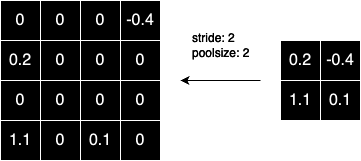

The diagram above was exported from draw.io. Its source (the exported page's mxGraphModel, read from the mxfile embedded in the PNG):
<mxGraphModel dx="954" dy="530" grid="1" gridSize="10" guides="1" tooltips="1" connect="1" arrows="1" fold="1" page="1" pageScale="1" pageWidth="827" pageHeight="1169" math="0" shadow="0">
  <root>
    <mxCell id="0" />
    <mxCell id="1" parent="0" />
    <mxCell id="Dakot4c7jaOE5bHxdJPR-137" value="" style="shape=table;startSize=0;container=1;collapsible=0;childLayout=tableLayout;fontSize=16;" parent="1" vertex="1">
      <mxGeometry x="120" y="280" width="80" height="80" as="geometry" />
    </mxCell>
    <mxCell id="Dakot4c7jaOE5bHxdJPR-138" value="" style="shape=tableRow;horizontal=0;startSize=0;swimlaneHead=0;swimlaneBody=0;strokeColor=inherit;top=0;left=0;bottom=0;right=0;collapsible=0;dropTarget=0;fillColor=none;points=[[0,0.5],[1,0.5]];portConstraint=eastwest;fontSize=16;" parent="Dakot4c7jaOE5bHxdJPR-137" vertex="1">
      <mxGeometry width="80" height="40" as="geometry" />
    </mxCell>
    <mxCell id="Dakot4c7jaOE5bHxdJPR-139" value="0" style="shape=partialRectangle;html=1;whiteSpace=wrap;connectable=0;strokeColor=inherit;overflow=hidden;fillColor=none;top=0;left=0;bottom=0;right=0;pointerEvents=1;fontSize=16;" parent="Dakot4c7jaOE5bHxdJPR-138" vertex="1">
      <mxGeometry width="40" height="40" as="geometry">
        <mxRectangle width="40" height="40" as="alternateBounds" />
      </mxGeometry>
    </mxCell>
    <mxCell id="Dakot4c7jaOE5bHxdJPR-140" value="0" style="shape=partialRectangle;html=1;whiteSpace=wrap;connectable=0;strokeColor=inherit;overflow=hidden;fillColor=none;top=0;left=0;bottom=0;right=0;pointerEvents=1;fontSize=16;" parent="Dakot4c7jaOE5bHxdJPR-138" vertex="1">
      <mxGeometry x="40" width="40" height="40" as="geometry">
        <mxRectangle width="40" height="40" as="alternateBounds" />
      </mxGeometry>
    </mxCell>
    <mxCell id="Dakot4c7jaOE5bHxdJPR-142" value="" style="shape=tableRow;horizontal=0;startSize=0;swimlaneHead=0;swimlaneBody=0;strokeColor=inherit;top=0;left=0;bottom=0;right=0;collapsible=0;dropTarget=0;fillColor=none;points=[[0,0.5],[1,0.5]];portConstraint=eastwest;fontSize=16;" parent="Dakot4c7jaOE5bHxdJPR-137" vertex="1">
      <mxGeometry y="40" width="80" height="40" as="geometry" />
    </mxCell>
    <mxCell id="Dakot4c7jaOE5bHxdJPR-143" value="0.2" style="shape=partialRectangle;html=1;whiteSpace=wrap;connectable=0;strokeColor=inherit;overflow=hidden;fillColor=none;top=0;left=0;bottom=0;right=0;pointerEvents=1;fontSize=16;" parent="Dakot4c7jaOE5bHxdJPR-142" vertex="1">
      <mxGeometry width="40" height="40" as="geometry">
        <mxRectangle width="40" height="40" as="alternateBounds" />
      </mxGeometry>
    </mxCell>
    <mxCell id="Dakot4c7jaOE5bHxdJPR-144" value="0" style="shape=partialRectangle;html=1;whiteSpace=wrap;connectable=0;strokeColor=inherit;overflow=hidden;fillColor=none;top=0;left=0;bottom=0;right=0;pointerEvents=1;fontSize=16;" parent="Dakot4c7jaOE5bHxdJPR-142" vertex="1">
      <mxGeometry x="40" width="40" height="40" as="geometry">
        <mxRectangle width="40" height="40" as="alternateBounds" />
      </mxGeometry>
    </mxCell>
    <mxCell id="Dakot4c7jaOE5bHxdJPR-163" value="" style="shape=table;startSize=0;container=1;collapsible=0;childLayout=tableLayout;fontSize=16;" parent="1" vertex="1">
      <mxGeometry x="200" y="280" width="80" height="80" as="geometry" />
    </mxCell>
    <mxCell id="Dakot4c7jaOE5bHxdJPR-164" value="" style="shape=tableRow;horizontal=0;startSize=0;swimlaneHead=0;swimlaneBody=0;strokeColor=inherit;top=0;left=0;bottom=0;right=0;collapsible=0;dropTarget=0;fillColor=none;points=[[0,0.5],[1,0.5]];portConstraint=eastwest;fontSize=16;" parent="Dakot4c7jaOE5bHxdJPR-163" vertex="1">
      <mxGeometry width="80" height="40" as="geometry" />
    </mxCell>
    <mxCell id="Dakot4c7jaOE5bHxdJPR-165" value="0" style="shape=partialRectangle;html=1;whiteSpace=wrap;connectable=0;strokeColor=inherit;overflow=hidden;fillColor=none;top=0;left=0;bottom=0;right=0;pointerEvents=1;fontSize=16;" parent="Dakot4c7jaOE5bHxdJPR-164" vertex="1">
      <mxGeometry width="40" height="40" as="geometry">
        <mxRectangle width="40" height="40" as="alternateBounds" />
      </mxGeometry>
    </mxCell>
    <mxCell id="Dakot4c7jaOE5bHxdJPR-166" value="-0.4" style="shape=partialRectangle;html=1;whiteSpace=wrap;connectable=0;strokeColor=inherit;overflow=hidden;fillColor=none;top=0;left=0;bottom=0;right=0;pointerEvents=1;fontSize=16;" parent="Dakot4c7jaOE5bHxdJPR-164" vertex="1">
      <mxGeometry x="40" width="40" height="40" as="geometry">
        <mxRectangle width="40" height="40" as="alternateBounds" />
      </mxGeometry>
    </mxCell>
    <mxCell id="Dakot4c7jaOE5bHxdJPR-167" value="" style="shape=tableRow;horizontal=0;startSize=0;swimlaneHead=0;swimlaneBody=0;strokeColor=inherit;top=0;left=0;bottom=0;right=0;collapsible=0;dropTarget=0;fillColor=none;points=[[0,0.5],[1,0.5]];portConstraint=eastwest;fontSize=16;" parent="Dakot4c7jaOE5bHxdJPR-163" vertex="1">
      <mxGeometry y="40" width="80" height="40" as="geometry" />
    </mxCell>
    <mxCell id="Dakot4c7jaOE5bHxdJPR-168" value="0" style="shape=partialRectangle;html=1;whiteSpace=wrap;connectable=0;strokeColor=inherit;overflow=hidden;fillColor=none;top=0;left=0;bottom=0;right=0;pointerEvents=1;fontSize=16;" parent="Dakot4c7jaOE5bHxdJPR-167" vertex="1">
      <mxGeometry width="40" height="40" as="geometry">
        <mxRectangle width="40" height="40" as="alternateBounds" />
      </mxGeometry>
    </mxCell>
    <mxCell id="Dakot4c7jaOE5bHxdJPR-169" value="0" style="shape=partialRectangle;html=1;whiteSpace=wrap;connectable=0;strokeColor=inherit;overflow=hidden;fillColor=none;top=0;left=0;bottom=0;right=0;pointerEvents=1;fontSize=16;" parent="Dakot4c7jaOE5bHxdJPR-167" vertex="1">
      <mxGeometry x="40" width="40" height="40" as="geometry">
        <mxRectangle width="40" height="40" as="alternateBounds" />
      </mxGeometry>
    </mxCell>
    <mxCell id="Dakot4c7jaOE5bHxdJPR-170" value="" style="shape=table;startSize=0;container=1;collapsible=0;childLayout=tableLayout;fontSize=16;" parent="1" vertex="1">
      <mxGeometry x="120" y="360" width="80" height="80" as="geometry" />
    </mxCell>
    <mxCell id="Dakot4c7jaOE5bHxdJPR-171" value="" style="shape=tableRow;horizontal=0;startSize=0;swimlaneHead=0;swimlaneBody=0;strokeColor=inherit;top=0;left=0;bottom=0;right=0;collapsible=0;dropTarget=0;fillColor=none;points=[[0,0.5],[1,0.5]];portConstraint=eastwest;fontSize=16;" parent="Dakot4c7jaOE5bHxdJPR-170" vertex="1">
      <mxGeometry width="80" height="40" as="geometry" />
    </mxCell>
    <mxCell id="Dakot4c7jaOE5bHxdJPR-172" value="0" style="shape=partialRectangle;html=1;whiteSpace=wrap;connectable=0;strokeColor=inherit;overflow=hidden;fillColor=none;top=0;left=0;bottom=0;right=0;pointerEvents=1;fontSize=16;" parent="Dakot4c7jaOE5bHxdJPR-171" vertex="1">
      <mxGeometry width="40" height="40" as="geometry">
        <mxRectangle width="40" height="40" as="alternateBounds" />
      </mxGeometry>
    </mxCell>
    <mxCell id="Dakot4c7jaOE5bHxdJPR-173" value="0" style="shape=partialRectangle;html=1;whiteSpace=wrap;connectable=0;strokeColor=inherit;overflow=hidden;fillColor=none;top=0;left=0;bottom=0;right=0;pointerEvents=1;fontSize=16;" parent="Dakot4c7jaOE5bHxdJPR-171" vertex="1">
      <mxGeometry x="40" width="40" height="40" as="geometry">
        <mxRectangle width="40" height="40" as="alternateBounds" />
      </mxGeometry>
    </mxCell>
    <mxCell id="Dakot4c7jaOE5bHxdJPR-174" value="" style="shape=tableRow;horizontal=0;startSize=0;swimlaneHead=0;swimlaneBody=0;strokeColor=inherit;top=0;left=0;bottom=0;right=0;collapsible=0;dropTarget=0;fillColor=none;points=[[0,0.5],[1,0.5]];portConstraint=eastwest;fontSize=16;" parent="Dakot4c7jaOE5bHxdJPR-170" vertex="1">
      <mxGeometry y="40" width="80" height="40" as="geometry" />
    </mxCell>
    <mxCell id="Dakot4c7jaOE5bHxdJPR-175" value="1.1" style="shape=partialRectangle;html=1;whiteSpace=wrap;connectable=0;strokeColor=inherit;overflow=hidden;fillColor=none;top=0;left=0;bottom=0;right=0;pointerEvents=1;fontSize=16;" parent="Dakot4c7jaOE5bHxdJPR-174" vertex="1">
      <mxGeometry width="40" height="40" as="geometry">
        <mxRectangle width="40" height="40" as="alternateBounds" />
      </mxGeometry>
    </mxCell>
    <mxCell id="Dakot4c7jaOE5bHxdJPR-176" value="0" style="shape=partialRectangle;html=1;whiteSpace=wrap;connectable=0;strokeColor=inherit;overflow=hidden;fillColor=none;top=0;left=0;bottom=0;right=0;pointerEvents=1;fontSize=16;" parent="Dakot4c7jaOE5bHxdJPR-174" vertex="1">
      <mxGeometry x="40" width="40" height="40" as="geometry">
        <mxRectangle width="40" height="40" as="alternateBounds" />
      </mxGeometry>
    </mxCell>
    <mxCell id="Dakot4c7jaOE5bHxdJPR-177" value="" style="shape=table;startSize=0;container=1;collapsible=0;childLayout=tableLayout;fontSize=16;" parent="1" vertex="1">
      <mxGeometry x="200" y="360" width="80" height="80" as="geometry" />
    </mxCell>
    <mxCell id="Dakot4c7jaOE5bHxdJPR-178" value="" style="shape=tableRow;horizontal=0;startSize=0;swimlaneHead=0;swimlaneBody=0;strokeColor=inherit;top=0;left=0;bottom=0;right=0;collapsible=0;dropTarget=0;fillColor=none;points=[[0,0.5],[1,0.5]];portConstraint=eastwest;fontSize=16;" parent="Dakot4c7jaOE5bHxdJPR-177" vertex="1">
      <mxGeometry width="80" height="40" as="geometry" />
    </mxCell>
    <mxCell id="Dakot4c7jaOE5bHxdJPR-179" value="0" style="shape=partialRectangle;html=1;whiteSpace=wrap;connectable=0;strokeColor=inherit;overflow=hidden;fillColor=none;top=0;left=0;bottom=0;right=0;pointerEvents=1;fontSize=16;" parent="Dakot4c7jaOE5bHxdJPR-178" vertex="1">
      <mxGeometry width="40" height="40" as="geometry">
        <mxRectangle width="40" height="40" as="alternateBounds" />
      </mxGeometry>
    </mxCell>
    <mxCell id="Dakot4c7jaOE5bHxdJPR-180" value="0" style="shape=partialRectangle;html=1;whiteSpace=wrap;connectable=0;strokeColor=inherit;overflow=hidden;fillColor=none;top=0;left=0;bottom=0;right=0;pointerEvents=1;fontSize=16;" parent="Dakot4c7jaOE5bHxdJPR-178" vertex="1">
      <mxGeometry x="40" width="40" height="40" as="geometry">
        <mxRectangle width="40" height="40" as="alternateBounds" />
      </mxGeometry>
    </mxCell>
    <mxCell id="Dakot4c7jaOE5bHxdJPR-181" value="" style="shape=tableRow;horizontal=0;startSize=0;swimlaneHead=0;swimlaneBody=0;strokeColor=inherit;top=0;left=0;bottom=0;right=0;collapsible=0;dropTarget=0;fillColor=none;points=[[0,0.5],[1,0.5]];portConstraint=eastwest;fontSize=16;" parent="Dakot4c7jaOE5bHxdJPR-177" vertex="1">
      <mxGeometry y="40" width="80" height="40" as="geometry" />
    </mxCell>
    <mxCell id="Dakot4c7jaOE5bHxdJPR-182" value="0.1" style="shape=partialRectangle;html=1;whiteSpace=wrap;connectable=0;strokeColor=inherit;overflow=hidden;fillColor=none;top=0;left=0;bottom=0;right=0;pointerEvents=1;fontSize=16;" parent="Dakot4c7jaOE5bHxdJPR-181" vertex="1">
      <mxGeometry width="40" height="40" as="geometry">
        <mxRectangle width="40" height="40" as="alternateBounds" />
      </mxGeometry>
    </mxCell>
    <mxCell id="Dakot4c7jaOE5bHxdJPR-183" value="0" style="shape=partialRectangle;html=1;whiteSpace=wrap;connectable=0;strokeColor=inherit;overflow=hidden;fillColor=none;top=0;left=0;bottom=0;right=0;pointerEvents=1;fontSize=16;" parent="Dakot4c7jaOE5bHxdJPR-181" vertex="1">
      <mxGeometry x="40" width="40" height="40" as="geometry">
        <mxRectangle width="40" height="40" as="alternateBounds" />
      </mxGeometry>
    </mxCell>
    <mxCell id="Dakot4c7jaOE5bHxdJPR-184" value="" style="shape=table;startSize=0;container=1;collapsible=0;childLayout=tableLayout;fontSize=16;" parent="1" vertex="1">
      <mxGeometry x="400" y="320" width="80" height="80" as="geometry" />
    </mxCell>
    <mxCell id="Dakot4c7jaOE5bHxdJPR-185" value="" style="shape=tableRow;horizontal=0;startSize=0;swimlaneHead=0;swimlaneBody=0;strokeColor=inherit;top=0;left=0;bottom=0;right=0;collapsible=0;dropTarget=0;fillColor=none;points=[[0,0.5],[1,0.5]];portConstraint=eastwest;fontSize=16;" parent="Dakot4c7jaOE5bHxdJPR-184" vertex="1">
      <mxGeometry width="80" height="40" as="geometry" />
    </mxCell>
    <mxCell id="Dakot4c7jaOE5bHxdJPR-186" value="0.2" style="shape=partialRectangle;html=1;whiteSpace=wrap;connectable=0;strokeColor=inherit;overflow=hidden;fillColor=none;top=0;left=0;bottom=0;right=0;pointerEvents=1;fontSize=16;" parent="Dakot4c7jaOE5bHxdJPR-185" vertex="1">
      <mxGeometry width="40" height="40" as="geometry">
        <mxRectangle width="40" height="40" as="alternateBounds" />
      </mxGeometry>
    </mxCell>
    <mxCell id="Dakot4c7jaOE5bHxdJPR-187" value="-0.4" style="shape=partialRectangle;html=1;whiteSpace=wrap;connectable=0;strokeColor=inherit;overflow=hidden;fillColor=none;top=0;left=0;bottom=0;right=0;pointerEvents=1;fontSize=16;" parent="Dakot4c7jaOE5bHxdJPR-185" vertex="1">
      <mxGeometry x="40" width="40" height="40" as="geometry">
        <mxRectangle width="40" height="40" as="alternateBounds" />
      </mxGeometry>
    </mxCell>
    <mxCell id="Dakot4c7jaOE5bHxdJPR-188" value="" style="shape=tableRow;horizontal=0;startSize=0;swimlaneHead=0;swimlaneBody=0;strokeColor=inherit;top=0;left=0;bottom=0;right=0;collapsible=0;dropTarget=0;fillColor=none;points=[[0,0.5],[1,0.5]];portConstraint=eastwest;fontSize=16;" parent="Dakot4c7jaOE5bHxdJPR-184" vertex="1">
      <mxGeometry y="40" width="80" height="40" as="geometry" />
    </mxCell>
    <mxCell id="Dakot4c7jaOE5bHxdJPR-189" value="1.1" style="shape=partialRectangle;html=1;whiteSpace=wrap;connectable=0;strokeColor=inherit;overflow=hidden;fillColor=none;top=0;left=0;bottom=0;right=0;pointerEvents=1;fontSize=16;" parent="Dakot4c7jaOE5bHxdJPR-188" vertex="1">
      <mxGeometry width="40" height="40" as="geometry">
        <mxRectangle width="40" height="40" as="alternateBounds" />
      </mxGeometry>
    </mxCell>
    <mxCell id="Dakot4c7jaOE5bHxdJPR-190" value="0.1" style="shape=partialRectangle;html=1;whiteSpace=wrap;connectable=0;strokeColor=inherit;overflow=hidden;fillColor=none;top=0;left=0;bottom=0;right=0;pointerEvents=1;fontSize=16;" parent="Dakot4c7jaOE5bHxdJPR-188" vertex="1">
      <mxGeometry x="40" width="40" height="40" as="geometry">
        <mxRectangle width="40" height="40" as="alternateBounds" />
      </mxGeometry>
    </mxCell>
    <mxCell id="Dakot4c7jaOE5bHxdJPR-192" value="" style="endArrow=classic;html=1;rounded=0;fontColor=#FFFFFF;strokeColor=#FFFFFF;" parent="1" edge="1">
      <mxGeometry width="50" height="50" relative="1" as="geometry">
        <mxPoint x="380" y="360" as="sourcePoint" />
        <mxPoint x="300" y="360" as="targetPoint" />
      </mxGeometry>
    </mxCell>
    <mxCell id="Dakot4c7jaOE5bHxdJPR-193" value="stride: 2&lt;div style=&quot;text-align: justify;&quot;&gt;poolsize: 2&lt;/div&gt;" style="text;html=1;align=left;verticalAlign=middle;whiteSpace=wrap;rounded=0;fontColor=#FFFFFF;" parent="1" vertex="1">
      <mxGeometry x="310" y="310" width="60" height="30" as="geometry" />
    </mxCell>
  </root>
</mxGraphModel>